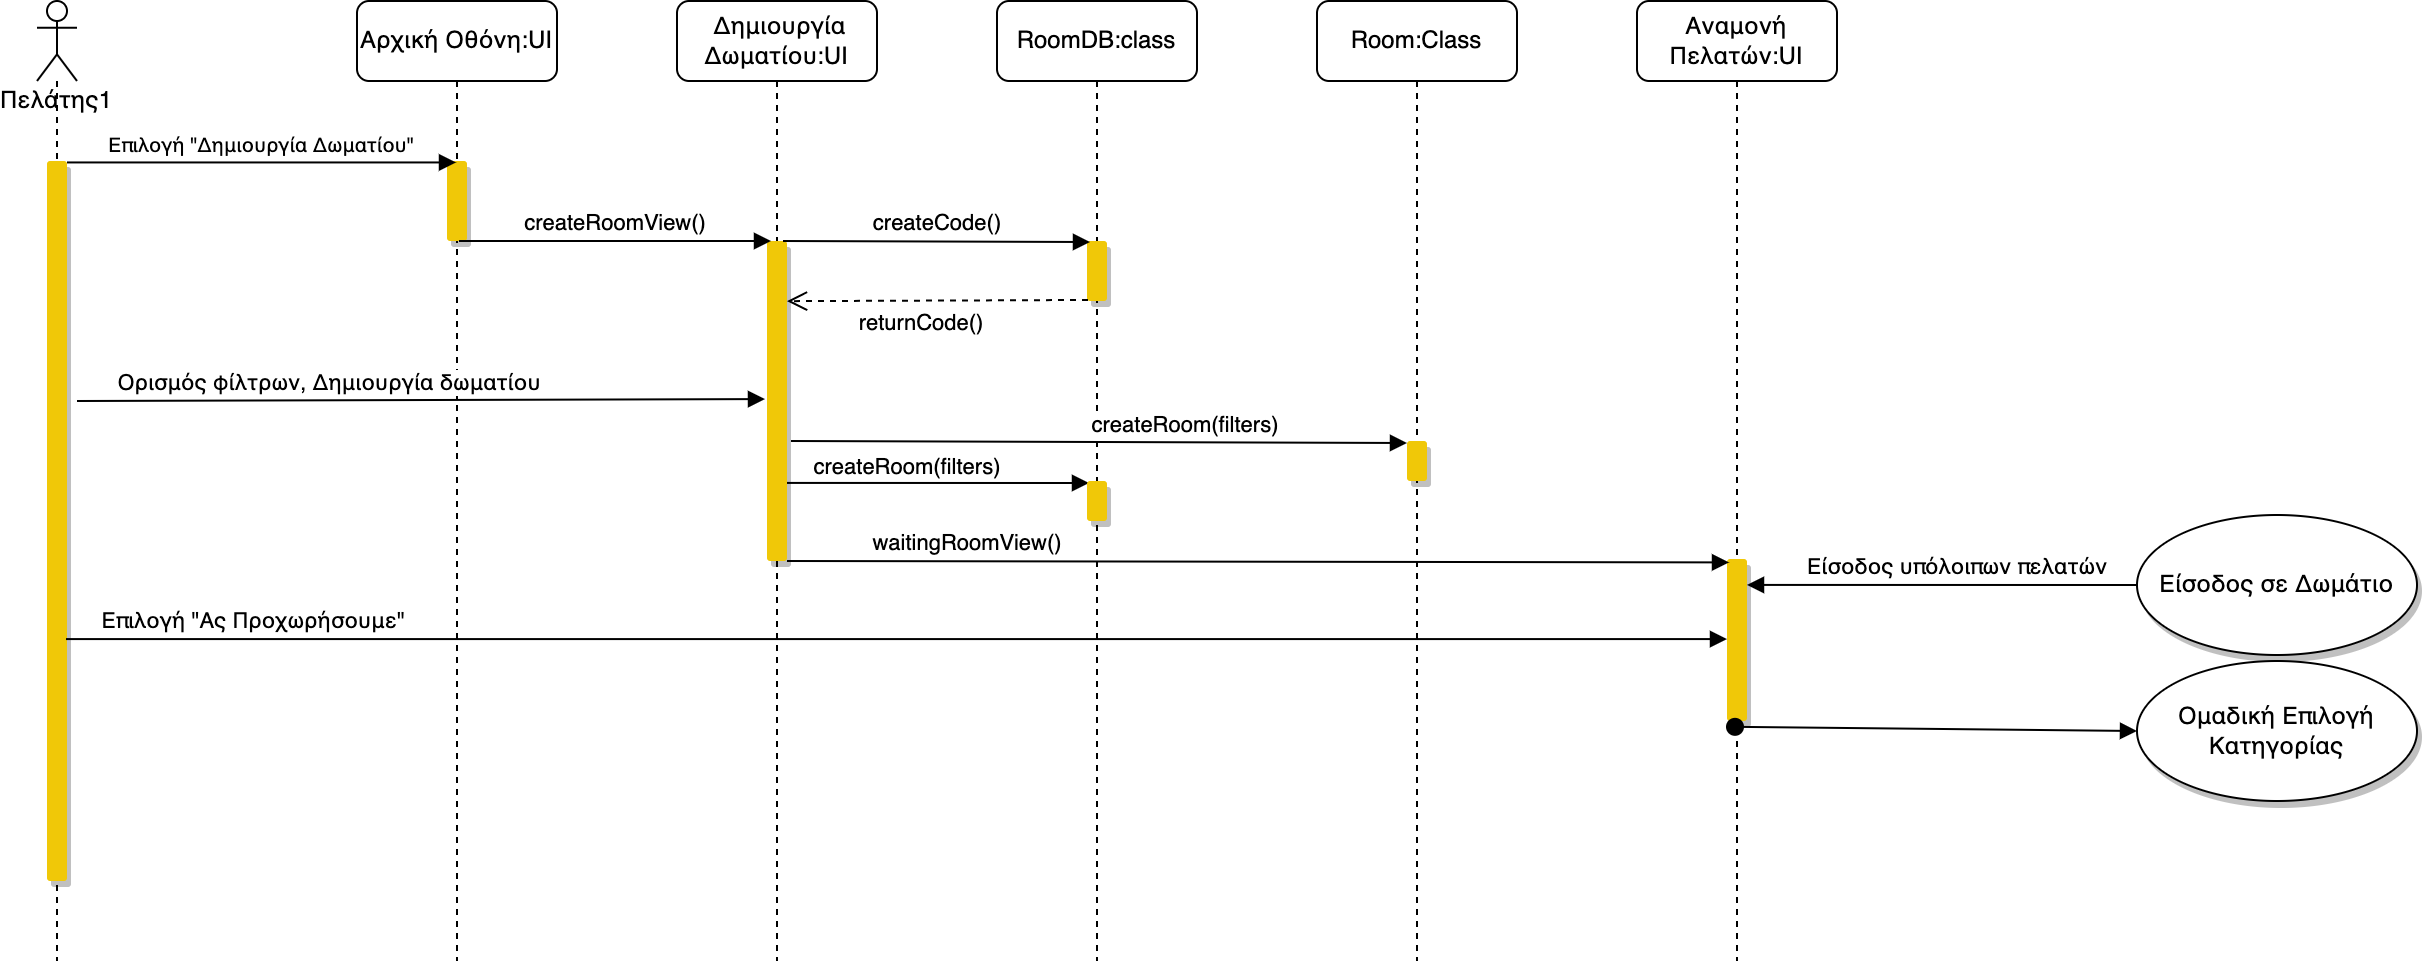

The diagram above was exported from draw.io. Its source (the exported page's mxGraphModel, read from the mxfile embedded in the PNG):
<mxGraphModel dx="1234" dy="882" grid="1" gridSize="10" guides="1" tooltips="1" connect="1" arrows="1" fold="1" page="1" pageScale="1" pageWidth="850" pageHeight="1100" math="0" shadow="0">
  <root>
    <mxCell id="0" />
    <mxCell id="1" parent="0" />
    <mxCell id="nQZ2MxrFEeVjiO_7EVUm-2" value="createRoom(filters)" style="html=1;verticalAlign=bottom;endArrow=block;rounded=0;entryX=0.1;entryY=0.05;entryDx=0;entryDy=0;entryPerimeter=0;exitX=1;exitY=0.756;exitDx=0;exitDy=0;exitPerimeter=0;" parent="1" source="c4pF4qZNbSvEfG4Ypx71-11" target="nQZ2MxrFEeVjiO_7EVUm-1" edge="1">
      <mxGeometry x="-0.2027" y="-1" width="80" relative="1" as="geometry">
        <mxPoint x="440" y="311" as="sourcePoint" />
        <mxPoint x="800" y="310" as="targetPoint" />
        <Array as="points" />
        <mxPoint as="offset" />
      </mxGeometry>
    </mxCell>
    <mxCell id="c4pF4qZNbSvEfG4Ypx71-1" value="Πελάτης1" style="shape=umlLifeline;participant=umlActor;perimeter=lifelinePerimeter;whiteSpace=wrap;html=1;container=1;collapsible=0;recursiveResize=0;verticalAlign=top;spacingTop=36;outlineConnect=0;" parent="1" vertex="1">
      <mxGeometry x="30" y="80" width="20" height="480" as="geometry" />
    </mxCell>
    <mxCell id="c4pF4qZNbSvEfG4Ypx71-2" value="" style="html=1;points=[];perimeter=orthogonalPerimeter;strokeColor=none;fillColor=#F0C808;shadow=1;rounded=1;sketch=0;" parent="c4pF4qZNbSvEfG4Ypx71-1" vertex="1">
      <mxGeometry x="5" y="80" width="10" height="360" as="geometry" />
    </mxCell>
    <mxCell id="c4pF4qZNbSvEfG4Ypx71-3" value="Αρχική Οθόνη:UI" style="shape=umlLifeline;perimeter=lifelinePerimeter;whiteSpace=wrap;html=1;container=1;collapsible=0;recursiveResize=0;outlineConnect=0;rounded=1;shadow=0;fillColor=#FFFFFF;" parent="1" vertex="1">
      <mxGeometry x="190" y="80" width="100" height="480" as="geometry" />
    </mxCell>
    <mxCell id="c4pF4qZNbSvEfG4Ypx71-7" value="" style="html=1;points=[];perimeter=orthogonalPerimeter;strokeColor=none;fillColor=#F0C808;shadow=1;rounded=1;" parent="c4pF4qZNbSvEfG4Ypx71-3" vertex="1">
      <mxGeometry x="45" y="80" width="10" height="40" as="geometry" />
    </mxCell>
    <mxCell id="c4pF4qZNbSvEfG4Ypx71-4" value="&amp;nbsp;Δημιουργία Δωματίου:UI" style="shape=umlLifeline;perimeter=lifelinePerimeter;whiteSpace=wrap;html=1;container=1;collapsible=0;recursiveResize=0;outlineConnect=0;rounded=1;shadow=0;fillColor=#FFFFFF;" parent="1" vertex="1">
      <mxGeometry x="350" y="80" width="100" height="480" as="geometry" />
    </mxCell>
    <mxCell id="c4pF4qZNbSvEfG4Ypx71-11" value="" style="html=1;points=[];perimeter=orthogonalPerimeter;strokeColor=none;fillColor=#F0C808;shadow=1;rounded=1;" parent="c4pF4qZNbSvEfG4Ypx71-4" vertex="1">
      <mxGeometry x="45" y="120" width="10" height="160" as="geometry" />
    </mxCell>
    <mxCell id="c4pF4qZNbSvEfG4Ypx71-5" value="Room:Class" style="shape=umlLifeline;perimeter=lifelinePerimeter;whiteSpace=wrap;html=1;container=1;collapsible=0;recursiveResize=0;outlineConnect=0;rounded=1;shadow=0;fillColor=#FFFFFF;" parent="1" vertex="1">
      <mxGeometry x="670" y="80" width="100" height="480" as="geometry" />
    </mxCell>
    <mxCell id="c4pF4qZNbSvEfG4Ypx71-16" value="" style="html=1;points=[];perimeter=orthogonalPerimeter;strokeColor=none;fillColor=#F0C808;shadow=1;rounded=1;" parent="c4pF4qZNbSvEfG4Ypx71-5" vertex="1">
      <mxGeometry x="45" y="220" width="10" height="20" as="geometry" />
    </mxCell>
    <mxCell id="c4pF4qZNbSvEfG4Ypx71-6" value="RoomDB:class" style="shape=umlLifeline;perimeter=lifelinePerimeter;whiteSpace=wrap;html=1;container=1;collapsible=0;recursiveResize=0;outlineConnect=0;rounded=1;shadow=0;fillColor=#FFFFFF;" parent="1" vertex="1">
      <mxGeometry x="510" y="80" width="100" height="480" as="geometry" />
    </mxCell>
    <mxCell id="nQZ2MxrFEeVjiO_7EVUm-1" value="" style="html=1;points=[];perimeter=orthogonalPerimeter;strokeColor=none;fillColor=#F0C808;shadow=1;rounded=1;" parent="c4pF4qZNbSvEfG4Ypx71-6" vertex="1">
      <mxGeometry x="45" y="240" width="10" height="20" as="geometry" />
    </mxCell>
    <mxCell id="c4pF4qZNbSvEfG4Ypx71-9" value="" style="html=1;points=[];perimeter=orthogonalPerimeter;strokeColor=none;fillColor=#F0C808;shadow=1;rounded=1;" parent="c4pF4qZNbSvEfG4Ypx71-6" vertex="1">
      <mxGeometry x="45" y="120" width="10" height="30" as="geometry" />
    </mxCell>
    <mxCell id="c4pF4qZNbSvEfG4Ypx71-8" value="&lt;font style=&quot;font-size: 10px;&quot;&gt;Επιλογή &quot;Δημιουργία Δωματίου&quot;&lt;/font&gt;" style="html=1;verticalAlign=bottom;endArrow=block;rounded=0;exitX=1;exitY=0.002;exitDx=0;exitDy=0;exitPerimeter=0;" parent="1" source="c4pF4qZNbSvEfG4Ypx71-2" target="c4pF4qZNbSvEfG4Ypx71-3" edge="1">
      <mxGeometry width="80" relative="1" as="geometry">
        <mxPoint x="120" y="160" as="sourcePoint" />
        <mxPoint x="200" y="160" as="targetPoint" />
      </mxGeometry>
    </mxCell>
    <mxCell id="c4pF4qZNbSvEfG4Ypx71-12" value="createRoomView()" style="html=1;verticalAlign=bottom;endArrow=block;rounded=0;entryX=0.2;entryY=0;entryDx=0;entryDy=0;entryPerimeter=0;exitX=0.6;exitY=1;exitDx=0;exitDy=0;exitPerimeter=0;" parent="1" source="c4pF4qZNbSvEfG4Ypx71-7" target="c4pF4qZNbSvEfG4Ypx71-11" edge="1">
      <mxGeometry width="80" relative="1" as="geometry">
        <mxPoint x="250" y="200" as="sourcePoint" />
        <mxPoint x="400" y="200" as="targetPoint" />
      </mxGeometry>
    </mxCell>
    <mxCell id="c4pF4qZNbSvEfG4Ypx71-13" value="Ορισμός φίλτρων, Δημιουργία δωματίου" style="html=1;verticalAlign=bottom;endArrow=block;rounded=0;entryX=-0.1;entryY=0.494;entryDx=0;entryDy=0;entryPerimeter=0;" parent="1" target="c4pF4qZNbSvEfG4Ypx71-11" edge="1">
      <mxGeometry x="-0.2697" width="80" relative="1" as="geometry">
        <mxPoint x="50" y="280" as="sourcePoint" />
        <mxPoint x="390" y="280" as="targetPoint" />
        <mxPoint as="offset" />
      </mxGeometry>
    </mxCell>
    <mxCell id="c4pF4qZNbSvEfG4Ypx71-14" value="Αναμονή Πελατών:UI" style="shape=umlLifeline;perimeter=lifelinePerimeter;whiteSpace=wrap;html=1;container=1;collapsible=0;recursiveResize=0;outlineConnect=0;rounded=1;shadow=0;fillColor=#FFFFFF;" parent="1" vertex="1">
      <mxGeometry x="830" y="80" width="100" height="480" as="geometry" />
    </mxCell>
    <mxCell id="c4pF4qZNbSvEfG4Ypx71-18" value="" style="html=1;points=[];perimeter=orthogonalPerimeter;strokeColor=none;fillColor=#F0C808;shadow=1;rounded=1;" parent="c4pF4qZNbSvEfG4Ypx71-14" vertex="1">
      <mxGeometry x="45" y="279" width="10" height="81" as="geometry" />
    </mxCell>
    <mxCell id="c4pF4qZNbSvEfG4Ypx71-17" value="createRoom(filters)" style="html=1;verticalAlign=bottom;endArrow=block;rounded=0;exitX=1.2;exitY=0.625;exitDx=0;exitDy=0;exitPerimeter=0;entryX=0;entryY=0.05;entryDx=0;entryDy=0;entryPerimeter=0;" parent="1" source="c4pF4qZNbSvEfG4Ypx71-11" target="c4pF4qZNbSvEfG4Ypx71-16" edge="1">
      <mxGeometry x="0.2787" width="80" relative="1" as="geometry">
        <mxPoint x="450" y="300" as="sourcePoint" />
        <mxPoint x="600" y="300" as="targetPoint" />
        <Array as="points" />
        <mxPoint as="offset" />
      </mxGeometry>
    </mxCell>
    <mxCell id="c4pF4qZNbSvEfG4Ypx71-19" value="waitingRoomView()" style="html=1;verticalAlign=bottom;endArrow=block;rounded=0;entryX=0.1;entryY=0.021;entryDx=0;entryDy=0;entryPerimeter=0;" parent="1" source="c4pF4qZNbSvEfG4Ypx71-11" target="c4pF4qZNbSvEfG4Ypx71-18" edge="1">
      <mxGeometry x="-0.6196" width="80" relative="1" as="geometry">
        <mxPoint x="560" y="360" as="sourcePoint" />
        <mxPoint x="880" y="360" as="targetPoint" />
        <mxPoint as="offset" />
      </mxGeometry>
    </mxCell>
    <mxCell id="c4pF4qZNbSvEfG4Ypx71-21" value="Ομαδική Επιλογή Κατηγορίας" style="ellipse;whiteSpace=wrap;html=1;rounded=1;shadow=1;fillColor=#FFFFFF;" parent="1" vertex="1">
      <mxGeometry x="1080" y="410" width="140" height="70" as="geometry" />
    </mxCell>
    <mxCell id="c4pF4qZNbSvEfG4Ypx71-22" value="Επιλογή &quot;Ας Προχωρήσουμε&quot;" style="html=1;verticalAlign=bottom;endArrow=block;rounded=0;exitX=0.95;exitY=0.664;exitDx=0;exitDy=0;exitPerimeter=0;" parent="1" source="c4pF4qZNbSvEfG4Ypx71-2" target="c4pF4qZNbSvEfG4Ypx71-18" edge="1">
      <mxGeometry x="-0.7754" width="80" relative="1" as="geometry">
        <mxPoint x="50" y="400" as="sourcePoint" />
        <mxPoint x="950" y="400" as="targetPoint" />
        <mxPoint as="offset" />
      </mxGeometry>
    </mxCell>
    <mxCell id="c4pF4qZNbSvEfG4Ypx71-10" value="createCode()" style="html=1;verticalAlign=bottom;endArrow=block;rounded=1;entryX=0.15;entryY=0.017;entryDx=0;entryDy=0;entryPerimeter=0;exitX=0.8;exitY=0;exitDx=0;exitDy=0;exitPerimeter=0;" parent="1" source="c4pF4qZNbSvEfG4Ypx71-11" target="c4pF4qZNbSvEfG4Ypx71-9" edge="1">
      <mxGeometry x="-0.0067" width="80" relative="1" as="geometry">
        <mxPoint x="440" y="180" as="sourcePoint" />
        <mxPoint x="350" y="180" as="targetPoint" />
        <Array as="points" />
        <mxPoint x="1" as="offset" />
      </mxGeometry>
    </mxCell>
    <mxCell id="nQZ2MxrFEeVjiO_7EVUm-3" value="returnCode()" style="html=1;verticalAlign=bottom;endArrow=open;dashed=1;endSize=8;rounded=0;exitX=0.05;exitY=0.983;exitDx=0;exitDy=0;exitPerimeter=0;entryX=1;entryY=0.188;entryDx=0;entryDy=0;entryPerimeter=0;" parent="1" source="c4pF4qZNbSvEfG4Ypx71-9" target="c4pF4qZNbSvEfG4Ypx71-11" edge="1">
      <mxGeometry x="0.1135" y="20" relative="1" as="geometry">
        <mxPoint x="370" y="200" as="sourcePoint" />
        <mxPoint x="450" y="210" as="targetPoint" />
        <mxPoint as="offset" />
      </mxGeometry>
    </mxCell>
    <mxCell id="c4pF4qZNbSvEfG4Ypx71-20" value="" style="html=1;verticalAlign=bottom;startArrow=oval;startFill=1;endArrow=block;startSize=8;rounded=1;entryX=0;entryY=0.5;entryDx=0;entryDy=0;exitX=0.4;exitY=1.036;exitDx=0;exitDy=0;exitPerimeter=0;" parent="1" source="c4pF4qZNbSvEfG4Ypx71-18" target="c4pF4qZNbSvEfG4Ypx71-21" edge="1">
      <mxGeometry width="60" relative="1" as="geometry">
        <mxPoint x="880" y="410" as="sourcePoint" />
        <mxPoint x="960" y="410" as="targetPoint" />
        <Array as="points" />
      </mxGeometry>
    </mxCell>
    <mxCell id="nQZ2MxrFEeVjiO_7EVUm-4" value="Είσοδος σε Δωμάτιο" style="ellipse;whiteSpace=wrap;html=1;rounded=1;shadow=1;fillColor=#FFFFFF;" parent="1" vertex="1">
      <mxGeometry x="1080" y="337" width="140" height="70" as="geometry" />
    </mxCell>
    <mxCell id="1RfKxQlX40lF7UFMh5LT-1" value="Είσοδος υπόλοιπων πελατών" style="html=1;verticalAlign=bottom;endArrow=block;rounded=0;exitX=0;exitY=0.5;exitDx=0;exitDy=0;entryX=1;entryY=0.16;entryDx=0;entryDy=0;entryPerimeter=0;" parent="1" source="nQZ2MxrFEeVjiO_7EVUm-4" target="c4pF4qZNbSvEfG4Ypx71-18" edge="1">
      <mxGeometry x="-0.0769" width="80" relative="1" as="geometry">
        <mxPoint x="930" y="310" as="sourcePoint" />
        <mxPoint x="890" y="375" as="targetPoint" />
        <Array as="points" />
        <mxPoint as="offset" />
      </mxGeometry>
    </mxCell>
  </root>
</mxGraphModel>